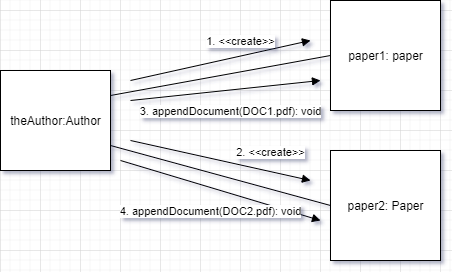

The diagram above was exported from draw.io. Its source (the exported page's mxGraphModel, read from the mxfile embedded in the PNG):
<mxGraphModel dx="1326" dy="816" grid="1" gridSize="10" guides="1" tooltips="1" connect="1" arrows="1" fold="1" page="1" pageScale="1" pageWidth="850" pageHeight="1100" math="0" shadow="0">
  <root>
    <mxCell id="0" />
    <mxCell id="1" parent="0" />
    <mxCell id="EZNuTRvygKd3ccOnuxM0-1" value="theAuthor:Author" style="html=1;" parent="1" vertex="1">
      <mxGeometry x="40" y="220" width="110" height="100" as="geometry" />
    </mxCell>
    <mxCell id="EZNuTRvygKd3ccOnuxM0-2" value="paper1: paper" style="html=1;" parent="1" vertex="1">
      <mxGeometry x="370" y="150" width="110" height="110" as="geometry" />
    </mxCell>
    <mxCell id="EZNuTRvygKd3ccOnuxM0-3" value="1. &amp;lt;&amp;lt;create&amp;gt;&amp;gt;" style="html=1;verticalAlign=bottom;endArrow=block;" parent="1" edge="1">
      <mxGeometry x="0.2353" y="5" width="80" relative="1" as="geometry">
        <mxPoint x="170" y="230" as="sourcePoint" />
        <mxPoint x="350" y="190" as="targetPoint" />
        <mxPoint as="offset" />
      </mxGeometry>
    </mxCell>
    <mxCell id="EZNuTRvygKd3ccOnuxM0-4" value="paper2: Paper" style="html=1;" parent="1" vertex="1">
      <mxGeometry x="370" y="300" width="110" height="110" as="geometry" />
    </mxCell>
    <mxCell id="EZNuTRvygKd3ccOnuxM0-5" value="2. &amp;lt;&amp;lt;create&amp;gt;&amp;gt;" style="html=1;verticalAlign=bottom;endArrow=block;" parent="1" edge="1">
      <mxGeometry x="0.5322" y="10" width="80" relative="1" as="geometry">
        <mxPoint x="170" y="290" as="sourcePoint" />
        <mxPoint x="350" y="330" as="targetPoint" />
        <mxPoint as="offset" />
      </mxGeometry>
    </mxCell>
    <mxCell id="EZNuTRvygKd3ccOnuxM0-6" value="" style="endArrow=none;html=1;entryX=0;entryY=0.5;entryDx=0;entryDy=0;exitX=1;exitY=0.25;exitDx=0;exitDy=0;" parent="1" source="EZNuTRvygKd3ccOnuxM0-1" target="EZNuTRvygKd3ccOnuxM0-2" edge="1">
      <mxGeometry width="50" height="50" relative="1" as="geometry">
        <mxPoint x="140" y="400" as="sourcePoint" />
        <mxPoint x="190" y="350" as="targetPoint" />
      </mxGeometry>
    </mxCell>
    <mxCell id="EZNuTRvygKd3ccOnuxM0-7" value="3. appendDocument(DOC1.pdf): void" style="html=1;verticalAlign=bottom;endArrow=block;" parent="1" edge="1">
      <mxGeometry x="0.0192" y="-30" width="80" relative="1" as="geometry">
        <mxPoint x="170" y="250" as="sourcePoint" />
        <mxPoint x="360" y="230" as="targetPoint" />
        <mxPoint as="offset" />
      </mxGeometry>
    </mxCell>
    <mxCell id="EZNuTRvygKd3ccOnuxM0-8" value="" style="endArrow=none;html=1;entryX=0;entryY=0.5;entryDx=0;entryDy=0;exitX=1;exitY=0.75;exitDx=0;exitDy=0;" parent="1" source="EZNuTRvygKd3ccOnuxM0-1" target="EZNuTRvygKd3ccOnuxM0-4" edge="1">
      <mxGeometry width="50" height="50" relative="1" as="geometry">
        <mxPoint x="-40" y="440" as="sourcePoint" />
        <mxPoint x="180" y="410" as="targetPoint" />
      </mxGeometry>
    </mxCell>
    <mxCell id="EZNuTRvygKd3ccOnuxM0-9" value="4. appendDocument(DOC2.pdf): void" style="html=1;verticalAlign=bottom;endArrow=block;" parent="1" edge="1">
      <mxGeometry x="-0.0092" y="-32" width="80" relative="1" as="geometry">
        <mxPoint x="160" y="310" as="sourcePoint" />
        <mxPoint x="360" y="370" as="targetPoint" />
        <mxPoint x="1" as="offset" />
      </mxGeometry>
    </mxCell>
  </root>
</mxGraphModel>